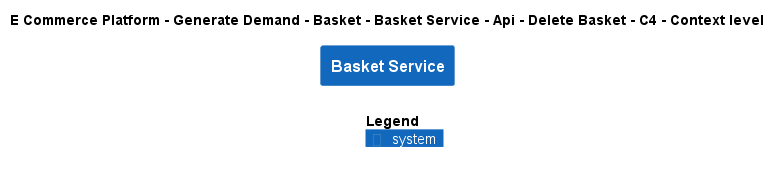

The diagram above was rendered by PlantUML. Its source (embedded in the PNG):
@startuml
!include ..\..\..\..\..\..\..\..\..\.c4s\C4_Context.puml

AddElementTag("c4interflow:lifecycle:new", $bgColor=green, $fontColor=#ffffff, $borderColor=green, $shadowing="False")
AddElementTag("c4interflow:lifecycle:changed", $bgColor=orange, $fontColor=#ffffff, $borderColor=orange, $shadowing="False")
AddElementTag("c4interflow:lifecycle:removed", $bgColor=red, $fontColor=#ffffff, $borderColor=red, $shadowing="False")

AddRelTag("c4interflow:lifecycle:new", $textColor=green, $lineColor=green)
AddRelTag("c4interflow:lifecycle:changed", $textColor=orange, $lineColor=orange)
AddRelTag("c4interflow:lifecycle:removed", $textColor=red, $lineColor=red)

SHOW_PERSON_PORTRAIT()
LAYOUT_TOP_DOWN()

skinparam linetype polyline

title E Commerce Platform - Generate Demand - Basket - Basket Service - Api - Delete Basket - C4 - Context level

System(ECommercePlatform.GenerateDemand.Basket.SoftwareSystems.BasketService, "Basket Service", "")



SHOW_LEGEND()
@enduml